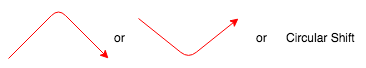

The diagram above was exported from draw.io. Its source (the exported page's mxGraphModel, read from the mxfile embedded in the PNG):
<mxGraphModel dx="786" dy="528" grid="1" gridSize="10" guides="1" tooltips="1" connect="1" arrows="1" fold="1" page="1" pageScale="1" pageWidth="826" pageHeight="1169" background="#ffffff" math="0" shadow="0">
  <root>
    <mxCell id="0" />
    <mxCell id="1" parent="0" />
    <mxCell id="3" value="" style="endArrow=classic;html=1;strokeColor=#FF0000;" edge="1" parent="1">
      <mxGeometry width="50" height="50" relative="1" as="geometry">
        <mxPoint x="20" y="90" as="sourcePoint" />
        <mxPoint x="120" y="90" as="targetPoint" />
        <Array as="points">
          <mxPoint x="70" y="40" />
        </Array>
      </mxGeometry>
    </mxCell>
    <mxCell id="4" value="" style="endArrow=classic;html=1;strokeColor=#FF0000;" edge="1" parent="1">
      <mxGeometry x="150" width="50" height="50" as="geometry">
        <mxPoint x="150" y="50" as="sourcePoint" />
        <mxPoint x="250" y="50" as="targetPoint" />
        <Array as="points">
          <mxPoint x="200" y="90" />
        </Array>
      </mxGeometry>
    </mxCell>
    <mxCell id="5" value="or" style="text;html=1;resizable=0;points=[];autosize=1;align=left;verticalAlign=top;spacingTop=-4;" vertex="1" parent="1">
      <mxGeometry x="124" y="60" width="30" height="20" as="geometry" />
    </mxCell>
    <mxCell id="6" value="or" style="text;html=1;resizable=0;points=[];autosize=1;align=left;verticalAlign=top;spacingTop=-4;" vertex="1" parent="1">
      <mxGeometry x="266" y="60" width="30" height="20" as="geometry" />
    </mxCell>
    <mxCell id="7" value="Circular Shift" style="text;html=1;resizable=0;points=[];autosize=1;align=left;verticalAlign=top;spacingTop=-4;" vertex="1" parent="1">
      <mxGeometry x="296" y="60" width="80" height="20" as="geometry" />
    </mxCell>
  </root>
</mxGraphModel>